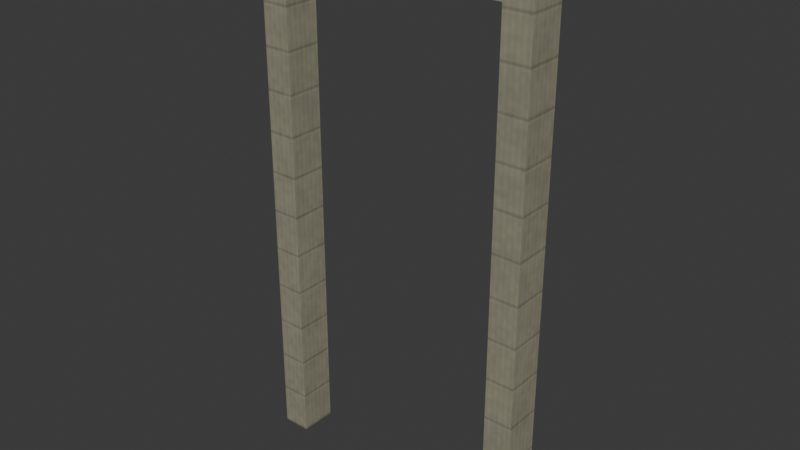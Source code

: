 # Source: residential-entry-surround.lod1.blend  (saved by Blender 4.3.34; exported with 4.5.12 LTS)
import bpy
from mathutils import Matrix  # noqa: F401  (used for matrix-valued properties, if any)

bpy.ops.wm.read_factory_settings(use_empty=True)
scene = bpy.context.scene
scene.name = 'Scene'

# ---- collections
col_collection = bpy.data.collections.new('Collection'); scene.collection.children.link(col_collection)

# ---- images (referenced by path relative to the original .blend; pixels are not part of the script)
import os
ASSET_DIR = os.environ.get("B2B_ASSET_DIR", "")  # directory of the original .blend (textures are referenced by path, not embedded)
HERE = os.path.dirname(os.path.abspath(__file__))  # packed textures are extracted next to this script under _unpacked/

def load_image(name, relpath, width, height, colorspace="sRGB"):
    """Load a texture the original file referenced (path relative to the .blend, or extracted next to this script)."""
    p = next((c for c in (os.path.join(HERE, relpath), os.path.join(ASSET_DIR, relpath)) if relpath and os.path.exists(c)), "")
    if p:
        img = bpy.data.images.load(p, check_existing=True)
        img.name = name
    else:  # same state as the original file: an image datablock whose file is absent (Cycles renders it pink)
        img = bpy.data.images.new(name, width, height)
        img.source = "FILE"
        img.filepath = "//" + (relpath or name)
    img.colorspace_settings.name = colorspace
    return img
img_cedar_color_png = load_image('cedar-color.png', '_unpacked/cedar-color.b2662ef9.png', 480, 480, 'sRGB')
img_cedar_normal_png = load_image('cedar-normal.png', '_unpacked/cedar-normal.f35161dc.png', 480, 480, 'Non-Color')
img_cedar_orm_png = load_image('cedar-orm.png', '_unpacked/cedar-orm.c226e040.png', 480, 480, 'Non-Color')

# ---- materials (node trees are filled in below, after node groups)
mat_city_cedar_metre_uv = bpy.data.materials.new('City cedar metre UV')
mat_city_cedar_metre_uv.use_backface_culling = True

# ---- material node trees
mat_city_cedar_metre_uv.use_nodes = True; mat_city_cedar_metre_uv.node_tree.nodes.clear()
_N = mat_city_cedar_metre_uv.node_tree.nodes; _L = mat_city_cedar_metre_uv.node_tree.links
n0 = _N.new('ShaderNodeBsdfPrincipled'); n0.name = 'Principled BSDF'; n0.location = (10, 300)
n1 = _N.new('ShaderNodeOutputMaterial'); n1.name = 'Material Output'; n1.location = (300, 300)
n2 = _N.new('ShaderNodeUVMap'); n2.name = 'UV Map'; n2.location = (0, 0)
n2.uv_map = 'UVMap'
n3 = _N.new('ShaderNodeVectorMath'); n3.name = 'Metres to shared physical repeat'; n3.location = (0, 0)
n3.operation = 'MULTIPLY'
n3.inputs[1].default_value = (0.6579, 0.6579, 1.0)
n4 = _N.new('ShaderNodeTexImage'); n4.name = 'Image Texture'; n4.location = (0, 0)
n4.image = img_cedar_color_png
n5 = _N.new('ShaderNodeTexImage'); n5.name = 'Image Texture.001'; n5.location = (0, 0)
n5.image = img_cedar_normal_png
n6 = _N.new('ShaderNodeTexImage'); n6.name = 'Image Texture.002'; n6.location = (0, 0)
n6.image = img_cedar_orm_png
n7 = _N.new('ShaderNodeNormalMap'); n7.name = 'Normal Map'; n7.location = (0, 0)
n7.uv_map = 'UVMap'
n8 = _N.new('ShaderNodeSeparateColor'); n8.name = 'Separate Color'; n8.location = (0, 0)
_L.new(n0.outputs[0], n1.inputs[0])
_L.new(n2.outputs[0], n3.inputs[0])
_L.new(n3.outputs[0], n4.inputs[0])
_L.new(n3.outputs[0], n5.inputs[0])
_L.new(n3.outputs[0], n6.inputs[0])
_L.new(n4.outputs[0], n0.inputs[0])
_L.new(n5.outputs[0], n7.inputs[1])
_L.new(n7.outputs[0], n0.inputs[5])
_L.new(n6.outputs[0], n8.inputs[0])
_L.new(n8.outputs[1], n0.inputs[2])
_L.new(n8.outputs[2], n0.inputs[1])
n1.is_active_output = True

# ---- world
world_world = bpy.data.worlds.new('World'); scene.world = world_world
world_world.use_nodes = True; world_world.node_tree.nodes.clear()
_N = world_world.node_tree.nodes; _L = world_world.node_tree.links
n0 = _N.new('ShaderNodeOutputWorld'); n0.name = 'World Output'; n0.location = (300, 300)
n1 = _N.new('ShaderNodeBackground'); n1.name = 'Background'; n1.location = (10, 300)
n1.inputs[0].default_value = (0.05088, 0.05088, 0.05088, 1.0)
_L.new(n1.outputs[0], n0.inputs[0])
n0.is_active_output = True
world_world.color = (0.05088, 0.05088, 0.05088)
world_world.sun_shadow_jitter_overblur = 0.0

# ---- meshes
me_open_entry_cedar_jamb = bpy.data.meshes.new('Open entry cedar jamb')
me_open_entry_cedar_jamb.from_pydata([(-0.65, -0.02, 0.0), (-0.65, -0.19, 0.0), (-0.65, -0.19, 2.3), (-0.65, -0.02, 2.3), (-0.52, -0.02, 0.0), (-0.52, -0.19, 0.0), (-0.52, -0.19, 2.3), (-0.52, -0.02, 2.3)], [], [(3, 0, 1, 2), (4, 7, 6, 5), (0, 4, 5, 1), (1, 5, 6, 2), (2, 6, 7, 3), (3, 7, 4, 0)])
_uv = me_open_entry_cedar_jamb.uv_layers.new(name='UVMap')
_uv.uv.foreach_set('vector', [-0.02, 2.3, -0.02, 0.0, -0.19, 0.0, -0.19, 2.3, -0.02, 0.0, -0.02, 2.3, -0.19, 2.3, -0.19, 0.0, -0.65, -0.02, -0.52, -0.02, -0.52, -0.19, -0.65, -0.19, -0.65, 0.0, -0.52, 0.0, -0.52, 2.3, -0.65, 2.3, -0.65, -0.19, -0.52, -0.19, -0.52, -0.02, -0.65, -0.02, -0.65, 2.3, -0.52, 2.3, -0.52, 0.0, -0.65, 0.0])
me_open_entry_cedar_jamb.materials.append(mat_city_cedar_metre_uv)
me_open_entry_cedar_jamb.update()
me_open_entry_cedar_jamb_001 = bpy.data.meshes.new('Open entry cedar jamb.001')
me_open_entry_cedar_jamb_001.from_pydata([(0.52, -0.02, 0.0), (0.52, -0.19, 0.0), (0.52, -0.19, 2.3), (0.52, -0.02, 2.3), (0.65, -0.02, 0.0), (0.65, -0.19, 0.0), (0.65, -0.19, 2.3), (0.65, -0.02, 2.3)], [], [(3, 0, 1, 2), (4, 7, 6, 5), (0, 4, 5, 1), (1, 5, 6, 2), (2, 6, 7, 3), (3, 7, 4, 0)])
_uv = me_open_entry_cedar_jamb_001.uv_layers.new(name='UVMap')
_uv.uv.foreach_set('vector', [-0.02, 2.3, -0.02, 0.0, -0.19, 0.0, -0.19, 2.3, -0.02, 0.0, -0.02, 2.3, -0.19, 2.3, -0.19, 0.0, 0.52, -0.02, 0.65, -0.02, 0.65, -0.19, 0.52, -0.19, 0.52, 0.0, 0.65, 0.0, 0.65, 2.3, 0.52, 2.3, 0.52, -0.19, 0.65, -0.19, 0.65, -0.02, 0.52, -0.02, 0.52, 2.3, 0.65, 2.3, 0.65, 0.0, 0.52, 0.0])
me_open_entry_cedar_jamb_001.materials.append(mat_city_cedar_metre_uv)
me_open_entry_cedar_jamb_001.update()
me_cedar_open_entry_lintel = bpy.data.meshes.new('Cedar open entry lintel')
me_cedar_open_entry_lintel.from_pydata([(-0.65, -0.02, 2.3), (-0.65, -0.19, 2.3), (-0.65, -0.19, 2.48), (-0.65, -0.16, 2.5), (-0.65, -0.02, 2.5), (0.65, -0.02, 2.3), (0.65, -0.19, 2.3), (0.65, -0.19, 2.48), (0.65, -0.16, 2.5), (0.65, -0.02, 2.5)], [], [(4, 0, 1, 2, 3), (5, 9, 8, 7, 6), (0, 5, 6, 1), (1, 6, 7, 2), (2, 7, 8, 3), (3, 8, 9, 4), (4, 9, 5, 0)])
_uv = me_cedar_open_entry_lintel.uv_layers.new(name='UVMap')
_uv.uv.foreach_set('vector', [-0.02, 2.5, -0.02, 2.3, -0.19, 2.3, -0.19, 2.48, -0.16, 2.5, -0.02, 2.3, -0.02, 2.5, -0.16, 2.5, -0.19, 2.48, -0.19, 2.3, -0.65, -0.02, 0.65, -0.02, 0.65, -0.19, -0.65, -0.19, -0.65, 2.3, 0.65, 2.3, 0.65, 2.48, -0.65, 2.48, -0.65, -0.19, 0.65, -0.19, 0.65, -0.16, -0.65, -0.16, -0.65, -0.16, 0.65, -0.16, 0.65, -0.02, -0.65, -0.02, -0.65, 2.5, 0.65, 2.5, 0.65, 2.3, -0.65, 2.3])
me_cedar_open_entry_lintel.materials.append(mat_city_cedar_metre_uv)
me_cedar_open_entry_lintel.update()

# ---- objects
ob_open_entry_cedar_jamb = bpy.data.objects.new('Open entry cedar jamb', me_open_entry_cedar_jamb)
ob_open_entry_cedar_jamb_001 = bpy.data.objects.new('Open entry cedar jamb.001', me_open_entry_cedar_jamb_001)
ob_cedar_open_entry_lintel = bpy.data.objects.new('Cedar open entry lintel', me_cedar_open_entry_lintel)

# ---- transforms, parenting, visibility, modifiers, constraints
ob_open_entry_cedar_jamb.location = (0.0, 0.0, 0.0)
ob_open_entry_cedar_jamb_001.location = (0.0, 0.0, 0.0)
ob_cedar_open_entry_lintel.location = (0.0, 0.0, 0.0)

# ---- collection membership
col_collection.objects.link(ob_open_entry_cedar_jamb)
col_collection.objects.link(ob_open_entry_cedar_jamb_001)
col_collection.objects.link(ob_cedar_open_entry_lintel)

# ---- scene / render settings (as saved in the file)
scene.frame_start = 1; scene.frame_end = 250; scene.frame_set(1)
scene.render.engine = 'BLENDER_EEVEE_NEXT'
bpy.context.view_layer.update()

# ---- added for rendering (the .blend has no active camera and no usable light): camera, sun
cam_auto = bpy.data.cameras.new('AutoCamera')
cam_auto.lens = 50.0
cam_auto.sensor_width = 36.0
cam_auto.clip_end = 1000.0
ob_auto_camera = bpy.data.objects.new('AutoCamera', cam_auto)
scene.collection.objects.link(ob_auto_camera)
ob_auto_camera.location = (2.61184, -3.23921, 3.33947)
ob_auto_camera.rotation_euler = (1.09748, -7.21219e-08, 0.694738)
scene.camera = ob_auto_camera
light_auto_sun = bpy.data.lights.new('AutoSun', 'SUN')
light_auto_sun.energy = 3.0
light_auto_sun.angle = 0.0523599
ob_auto_sun = bpy.data.objects.new('AutoSun', light_auto_sun)
scene.collection.objects.link(ob_auto_sun)
ob_auto_sun.rotation_euler = (0.872665, 0.174533, 0.523599)
bpy.context.view_layer.update()
